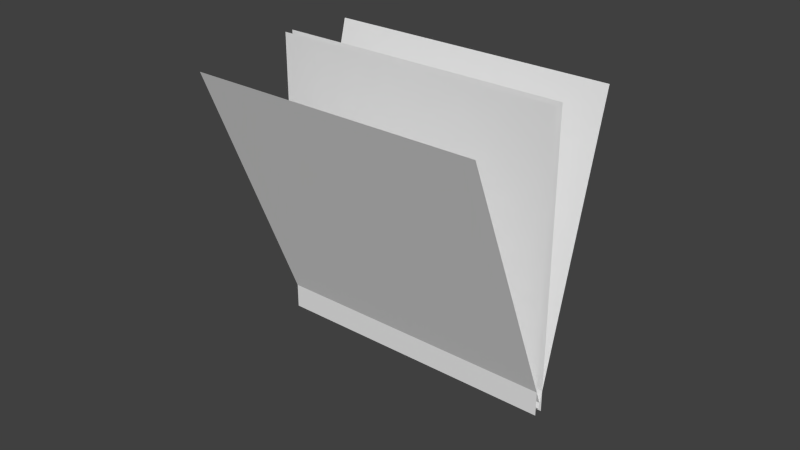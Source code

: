 # Source: sp_grass6.blend  (saved by Blender 2.70.0; exported with 4.5.12 LTS)
import bpy
from mathutils import Matrix  # noqa: F401  (used for matrix-valued properties, if any)

bpy.ops.wm.read_factory_settings(use_empty=True)
scene = bpy.context.scene
scene.name = 'Scene'

# ---- collections
col_collection_1 = bpy.data.collections.new('Collection 1'); scene.collection.children.link(col_collection_1)

# ---- materials (node trees are filled in below, after node groups)
mat_material_001 = bpy.data.materials.new('Material.001')
mat_material_001.alpha_threshold = 0.0
mat_material_001.use_transparent_shadow = False
mat_material_001.roughness = 0.5
mat_material_001.specular_intensity = 0.0
mat_material_001.line_color = (0.0, 0.0, 0.0, 1.0)

# ---- material node trees

# ---- world
world_world = bpy.data.worlds.new('World'); scene.world = world_world
world_world.color = (0.05088, 0.05088, 0.05088)
world_world.use_sun_shadow = False
world_world.sun_shadow_jitter_overblur = 0.0
world_world.cycles.sampling_method = 'MANUAL'
world_world.cycles.sample_map_resolution = 256

# ---- meshes
me_plane = bpy.data.meshes.new('Plane')
me_plane.from_pydata([(1.0, -1.0, -0.06059), (-1.0, -1.0, -0.06058), (1.0, 1.0, -0.06059), (-1.0, 1.0, -0.06059), (-1.0, -1.0, 0.0), (1.0, -1.0, 0.0), (-1.0, 1.0, 0.0), (1.0, 1.0, 0.0), (1.0, -0.9656, -0.03008), (-1.0, -0.9656, -0.03007), (1.0, 0.9656, 0.4896), (-1.0, 0.9656, 0.4896), (-1.0, -0.9274, -0.0214), (1.0, -0.9274, -0.0214), (-1.0, 0.9274, -0.7698), (1.0, 0.9274, -0.7698)], [], [(0, 1, 3, 2), (4, 5, 7, 6), (8, 9, 11, 10), (12, 13, 15, 14)])
_uv = me_plane.uv_layers.new(name='UVMap')
_uv.uv.foreach_set('vector', [0.0001001, 0.03916, 0.9999, 0.03916, 0.9999, 1.004, 9.998e-05, 1.004, 0.0001001, 0.03916, 0.9999, 0.03916, 0.9999, 1.004, 9.998e-05, 1.004, 0.0001001, 0.03916, 0.9999, 0.03916, 0.9999, 1.004, 9.998e-05, 1.004, 0.0001001, 0.03916, 0.9999, 0.03916, 0.9999, 1.004, 9.998e-05, 1.004])
me_plane.materials.append(mat_material_001)
me_plane.use_remesh_preserve_volume = False
me_plane.use_remesh_preserve_attributes = False
me_plane.use_mirror_vertex_groups = False
me_plane.update()

# ---- objects
ob_plane = bpy.data.objects.new('Plane', me_plane)

# ---- transforms, parenting, visibility, modifiers, constraints
ob_plane.location = (0.0, 0.0, 0.04636)
ob_plane.rotation_euler = (1.571, 0.0, -3.142)
ob_plane.scale = (0.04784, 0.04784, 0.04784)
ob_plane.lineart.crease_threshold = 0.0

# ---- collection membership
col_collection_1.objects.link(ob_plane)

# ---- scene / render settings (as saved in the file)
scene.frame_start = 1; scene.frame_end = 250; scene.frame_set(1)
scene.render.engine = 'BLENDER_EEVEE_NEXT'
scene.render.resolution_percentage = 50
scene.render.dither_intensity = 0.0
scene.cycles.use_denoising = False
scene.cycles.samples = 10
scene.cycles.sampling_pattern = 'TABULATED_SOBOL'
scene.cycles.light_sampling_threshold = 0.0
scene.cycles.use_adaptive_sampling = False
scene.cycles.use_light_tree = False
scene.cycles.blur_glossy = 0.0
scene.cycles.volume_bounces = 1
scene.cycles.pixel_filter_type = 'GAUSSIAN'
scene.cycles.sample_clamp_indirect = 0.0
scene.view_settings.view_transform = 'Standard'
bpy.context.view_layer.update()

# ---- added for rendering (the .blend has no active camera and no usable light): camera, sun
cam_auto = bpy.data.cameras.new('AutoCamera')
cam_auto.lens = 50.0
cam_auto.sensor_width = 36.0
cam_auto.clip_end = 1000.0
ob_auto_camera = bpy.data.objects.new('AutoCamera', cam_auto)
scene.collection.objects.link(ob_auto_camera)
ob_auto_camera.location = (0.185045, -0.228754, 0.194396)
ob_auto_camera.rotation_euler = (1.09748, -7.21219e-08, 0.694738)
scene.camera = ob_auto_camera
light_auto_sun = bpy.data.lights.new('AutoSun', 'SUN')
light_auto_sun.energy = 3.0
light_auto_sun.angle = 0.0523599
ob_auto_sun = bpy.data.objects.new('AutoSun', light_auto_sun)
scene.collection.objects.link(ob_auto_sun)
ob_auto_sun.rotation_euler = (0.872665, 0.174533, 0.523599)
bpy.context.view_layer.update()
